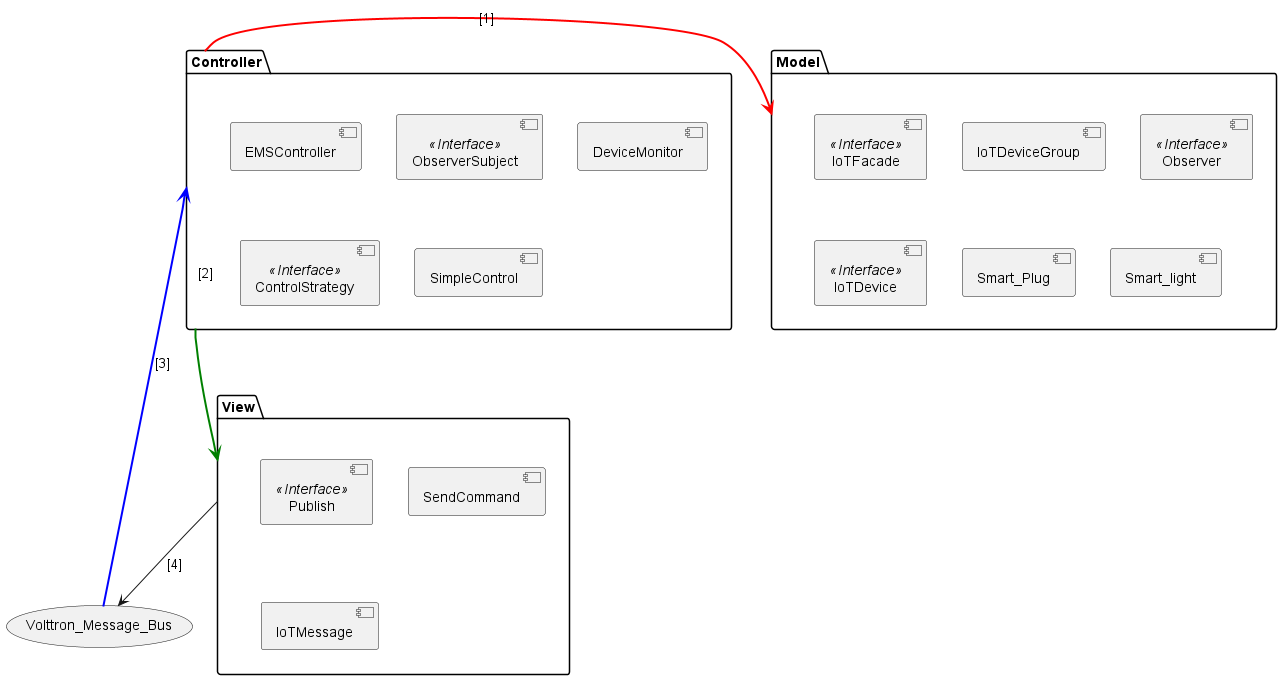

The diagram above was rendered by PlantUML. Its source (embedded in the PNG):
@startuml
usecase   Volttron_Message_Bus
package "Model" {
    [IoTFacade] <<Interface>>
    [IoTDeviceGroup]
    [Observer] <<Interface>>
    [IoTDevice] <<Interface>>
    [Smart_Plug]
    [Smart_light]
}

package "Controller" {
    [EMSController]
    [ObserverSubject] <<Interface>>
    [DeviceMonitor]
    [ControlStrategy] <<Interface>>
    [SimpleControl]
}

package "View" {
    [Publish] <<Interface>>
    [SendCommand]
    [IoTMessage]
}

' [Controller] - [#Red][thickness=4] down-> [Model] : [1]
' [Controller] - [#Green][thickness=2] down-> [View] : [2]
' [Volttron_Message_Bus]- [#Blue][thickness=2] left->[Controller] :[3]


[Controller] -down[#Red,thickness=2]-> [Model] : [1]
[Controller] -[#Green,thickness=2]-> [View] : [2]
[Volttron_Message_Bus]-left[#Blue,thickness=2]->[Controller] : [3]
[View]-->[Volttron_Message_Bus] :[4]

' [UserInterface] --> [SmartPlugController]
' [SmartPlugController] --> [IOTDeviceFacade]
' [SmartPlugController] --> [PriorityControlStrategy]
' [PriorityControlStrategy] <|-- [SimplePriorityStrategy]
' [IOTDeviceFacade] <|-- [IOTDeviceFacadeImpl]
' [IOTDeviceFacadeImpl] --> [SmartPlug]
' [IOTDeviceFacadeImpl] --> [SmartLight]
' [PowerConsumptionMonitor] --> [SmartPlugController]
@enduml